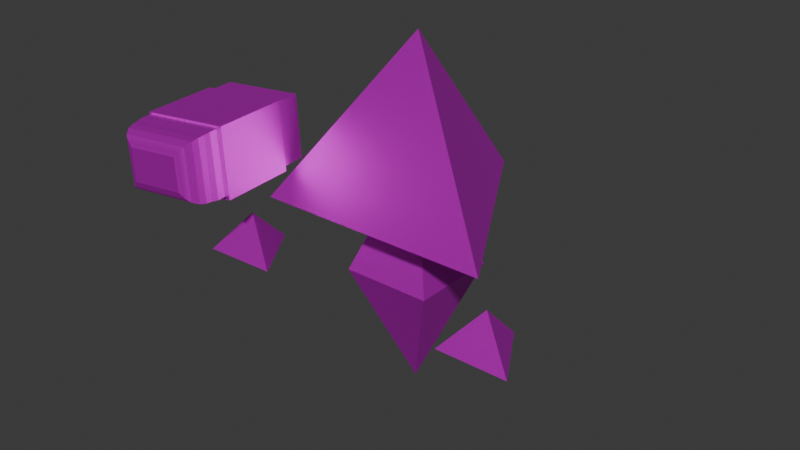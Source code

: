 # Source: personagem_running_animation.blend  (saved by Blender 4.2.66; exported with 4.5.12 LTS)
import bpy
from mathutils import Matrix  # noqa: F401  (used for matrix-valued properties, if any)

bpy.ops.wm.read_factory_settings(use_empty=True)
scene = bpy.context.scene
scene.name = 'Scene'

# ---- collections
col_collection = bpy.data.collections.new('Collection'); scene.collection.children.link(col_collection)

# ---- images (referenced by path relative to the original .blend; pixels are not part of the script)
import os
ASSET_DIR = os.environ.get("B2B_ASSET_DIR", "")  # directory of the original .blend (textures are referenced by path, not embedded)
HERE = os.path.dirname(os.path.abspath(__file__))  # packed textures are extracted next to this script under _unpacked/

def load_image(name, relpath, width, height, colorspace="sRGB"):
    """Load a texture the original file referenced (path relative to the .blend, or extracted next to this script)."""
    p = next((c for c in (os.path.join(HERE, relpath), os.path.join(ASSET_DIR, relpath)) if relpath and os.path.exists(c)), "")
    if p:
        img = bpy.data.images.load(p, check_existing=True)
        img.name = name
    else:  # same state as the original file: an image datablock whose file is absent (Cycles renders it pink)
        img = bpy.data.images.new(name, width, height)
        img.source = "FILE"
        img.filepath = "//" + (relpath or name)
    img.colorspace_settings.name = colorspace
    return img
img_cabe_a_png = load_image('Cabeça.png', 'texturas personagem/Cabeça.png', 1024, 1024, 'sRGB')
img_resto_do_corpo_png = load_image('resto do corpo.png', 'texturas personagem/resto do corpo.png', 1024, 1024, 'sRGB')
img_borracha_inteira_png = load_image('Borracha inteira.png', 'texturas personagem/Borracha inteira.png', 1024, 1024, 'sRGB')

# ---- materials (node trees are filled in below, after node groups)
mat_material = bpy.data.materials.new('Material')
mat_material_001 = bpy.data.materials.new('Material.001')
mat_material_004 = bpy.data.materials.new('Material.004')
mat_material_002 = bpy.data.materials.new('Material.002')
mat_material_003 = bpy.data.materials.new('Material.003')
mat_material_005 = bpy.data.materials.new('Material.005')

# ---- material node trees
mat_material.use_nodes = True; mat_material.node_tree.nodes.clear()
_N = mat_material.node_tree.nodes; _L = mat_material.node_tree.links
n0 = _N.new('ShaderNodeBsdfPrincipled'); n0.name = 'Principled BSDF'; n0.location = (10, 300)
n0.inputs[1].default_value = 0.8
n0.inputs[3].default_value = 1.4
n1 = _N.new('ShaderNodeOutputMaterial'); n1.name = 'Material Output'; n1.location = (300, 300)
n2 = _N.new('ShaderNodeTexImage'); n2.name = 'Image Texture'; n2.location = (-280, 275)
n2.image = img_cabe_a_png
_L.new(n0.outputs[0], n1.inputs[0])
_L.new(n2.outputs[0], n0.inputs[0])
n1.is_active_output = True
mat_material_001.use_nodes = True; mat_material_001.node_tree.nodes.clear()
_N = mat_material_001.node_tree.nodes; _L = mat_material_001.node_tree.links
n0 = _N.new('ShaderNodeBsdfPrincipled'); n0.name = 'Principled BSDF'; n0.location = (10, 300)
n0.inputs[1].default_value = 0.8
n1 = _N.new('ShaderNodeOutputMaterial'); n1.name = 'Material Output'; n1.location = (300, 300)
n2 = _N.new('ShaderNodeTexImage'); n2.name = 'Image Texture'; n2.location = (-280, 275)
n2.image = img_resto_do_corpo_png
_L.new(n0.outputs[0], n1.inputs[0])
_L.new(n2.outputs[0], n0.inputs[0])
n1.is_active_output = True
mat_material_004.use_nodes = True; mat_material_004.node_tree.nodes.clear()
_N = mat_material_004.node_tree.nodes; _L = mat_material_004.node_tree.links
n0 = _N.new('ShaderNodeBsdfPrincipled'); n0.name = 'Principled BSDF'; n0.location = (10, 300)
n0.inputs[1].default_value = 0.8
n1 = _N.new('ShaderNodeOutputMaterial'); n1.name = 'Material Output'; n1.location = (300, 300)
n2 = _N.new('ShaderNodeTexImage'); n2.name = 'Image Texture'; n2.location = (-280, 275)
n2.image = img_resto_do_corpo_png
_L.new(n0.outputs[0], n1.inputs[0])
_L.new(n2.outputs[0], n0.inputs[0])
n1.is_active_output = True
mat_material_002.use_nodes = True; mat_material_002.node_tree.nodes.clear()
_N = mat_material_002.node_tree.nodes; _L = mat_material_002.node_tree.links
n0 = _N.new('ShaderNodeBsdfPrincipled'); n0.name = 'Principled BSDF'; n0.location = (10, 300)
n0.inputs[1].default_value = 0.8
n1 = _N.new('ShaderNodeOutputMaterial'); n1.name = 'Material Output'; n1.location = (300, 300)
n2 = _N.new('ShaderNodeTexImage'); n2.name = 'Image Texture'; n2.location = (-280, 275)
n2.image = img_resto_do_corpo_png
_L.new(n0.outputs[0], n1.inputs[0])
_L.new(n2.outputs[0], n0.inputs[0])
n1.is_active_output = True
mat_material_003.use_nodes = True; mat_material_003.node_tree.nodes.clear()
_N = mat_material_003.node_tree.nodes; _L = mat_material_003.node_tree.links
n0 = _N.new('ShaderNodeBsdfPrincipled'); n0.name = 'Principled BSDF'; n0.location = (10, 300)
n0.inputs[1].default_value = 0.8
n1 = _N.new('ShaderNodeOutputMaterial'); n1.name = 'Material Output'; n1.location = (300, 300)
n2 = _N.new('ShaderNodeTexImage'); n2.name = 'Image Texture'; n2.location = (-280, 275)
n2.image = img_resto_do_corpo_png
_L.new(n0.outputs[0], n1.inputs[0])
_L.new(n2.outputs[0], n0.inputs[0])
n1.is_active_output = True
mat_material_005.use_nodes = True; mat_material_005.node_tree.nodes.clear()
_N = mat_material_005.node_tree.nodes; _L = mat_material_005.node_tree.links
n0 = _N.new('ShaderNodeBsdfPrincipled'); n0.name = 'Principled BSDF'; n0.location = (10, 300)
n0.inputs[1].default_value = 0.8
n1 = _N.new('ShaderNodeOutputMaterial'); n1.name = 'Material Output'; n1.location = (300, 300)
n2 = _N.new('ShaderNodeTexImage'); n2.name = 'Image Texture'; n2.location = (-280, 275)
n2.image = img_borracha_inteira_png
_L.new(n0.outputs[0], n1.inputs[0])
_L.new(n2.outputs[0], n0.inputs[0])
n1.is_active_output = True

# ---- world
world_world = bpy.data.worlds.new('World'); scene.world = world_world
world_world.use_nodes = True; world_world.node_tree.nodes.clear()
_N = world_world.node_tree.nodes; _L = world_world.node_tree.links
n0 = _N.new('ShaderNodeOutputWorld'); n0.name = 'World Output'; n0.location = (300, 300)
n1 = _N.new('ShaderNodeBackground'); n1.name = 'Background'; n1.location = (10, 300)
n1.inputs[0].default_value = (0.05088, 0.05088, 0.05088, 1.0)
_L.new(n1.outputs[0], n0.inputs[0])
n0.is_active_output = True
world_world.color = (0.05088, 0.05088, 0.05088)
world_world.sun_shadow_jitter_overblur = 0.0

# ---- meshes
me_cone = bpy.data.meshes.new('Cone')
me_cone.from_pydata([(4.172e-07, 1.0, 1.319), (0.866, -0.5, 1.319), (-0.866, -0.5, 1.319), (4.172e-07, -1.192e-07, 2.539)], [], [(0, 3, 1), (0, 1, 2), (1, 3, 2), (2, 3, 0)])
_uv = me_cone.uv_layers.new(name='UVMap')
_uv.uv.foreach_set('vector', [0.49, 0.2636, 0.1308, 0.5404, 0.01944, 0.1008, 0.49, 0.2636, 0.9388, 0.4793, 0.5276, 0.7601, 0.08683, 0.9918, 0.1308, 0.5404, 0.5276, 0.7601, 0.5276, 0.7601, 0.1308, 0.5404, 0.49, 0.2636])
me_cone.materials.append(mat_material)
me_cone.update()
me_cone_001 = bpy.data.meshes.new('Cone.001')
me_cone_001.from_pydata([(4.173e-07, 0.46, 0.88), (0.46, 0.0, 0.88), (4.173e-07, -0.46, 0.88), (-0.46, 0.0, 0.88), (4.173e-07, 0.0, 1.76)], [], [(0, 4, 1), (1, 4, 2), (0, 1, 2, 3), (2, 4, 3), (3, 4, 0)])
_uv = me_cone_001.uv_layers.new(name='UVMap')
_uv.uv.foreach_set('vector', [0.25, 0.49, 0.25, 0.25, 0.49, 0.25, 0.49, 0.25, 0.25, 0.25, 0.25, 0.01, 0.75, 0.49, 0.99, 0.25, 0.75, 0.01, 0.51, 0.25, 0.25, 0.01, 0.25, 0.25, 0.01, 0.25, 0.01, 0.25, 0.25, 0.25, 0.25, 0.49])
me_cone_001.materials.append(mat_material_001)
me_cone_001.update()
me_cone_002 = bpy.data.meshes.new('Cone.002')
me_cone_002.from_pydata([(-6.228e-09, 0.46, -0.88), (0.46, 0.0, -0.88), (-6.228e-09, -0.46, -0.88), (-0.46, 0.0, -0.88), (-6.228e-09, 0.0, 0.0)], [], [(0, 4, 1), (1, 4, 2), (0, 1, 2, 3), (2, 4, 3), (3, 4, 0)])
_uv = me_cone_002.uv_layers.new(name='UVMap')
_uv.uv.foreach_set('vector', [0.25, 0.49, 0.25, 0.25, 0.49, 0.25, 0.49, 0.25, 0.25, 0.25, 0.25, 0.01, 0.75, 0.49, 0.99, 0.25, 0.75, 0.01, 0.51, 0.25, 0.25, 0.01, 0.25, 0.25, 0.01, 0.25, 0.01, 0.25, 0.25, 0.25, 0.25, 0.49])
me_cone_002.materials.append(mat_material_004)
me_cone_002.update()
me_cone_003 = bpy.data.meshes.new('Cone.003')
me_cone_003.from_pydata([(0.01659, 1.471, 0.91), (0.2764, 1.021, 0.91), (-0.2432, 1.021, 0.91), (0.01659, 1.171, 1.21)], [], [(0, 3, 1), (0, 1, 2), (1, 3, 2), (2, 3, 0)])
_uv = me_cone_003.uv_layers.new(name='UVMap')
_uv.uv.foreach_set('vector', [0.25, 0.49, 0.25, 0.25, 0.4578, 0.13, 0.75, 0.49, 0.9578, 0.13, 0.5422, 0.13, 0.4578, 0.13, 0.25, 0.25, 0.04215, 0.13, 0.04215, 0.13, 0.25, 0.25, 0.25, 0.49])
me_cone_003.materials.append(mat_material_002)
me_cone_003.update()
me_cone_004 = bpy.data.meshes.new('Cone.004')
me_cone_004.from_pydata([(0.9621, -0.2701, 0.9115), (1.222, -0.7201, 0.9115), (0.7023, -0.7201, 0.9115), (0.9621, -0.5701, 1.212)], [], [(0, 3, 1), (0, 1, 2), (1, 3, 2), (2, 3, 0)])
_uv = me_cone_004.uv_layers.new(name='UVMap')
_uv.uv.foreach_set('vector', [0.25, 0.49, 0.25, 0.25, 0.4578, 0.13, 0.75, 0.49, 0.9578, 0.13, 0.5422, 0.13, 0.4578, 0.13, 0.25, 0.25, 0.04215, 0.13, 0.04215, 0.13, 0.25, 0.25, 0.25, 0.49])
me_cone_004.materials.append(mat_material_003)
me_cone_004.update()
me_cube_003 = bpy.data.meshes.new('Cube.003')
me_cube_003.from_pydata([(-3.016, 4.11, 1.013), (-3.016, 4.11, 2.32), (-3.016, 5.273, 1.013), (-3.016, 5.273, 2.32), (-1.549, 4.11, 1.013), (-1.549, 4.11, 2.32), (-1.549, 5.273, 1.013), (-1.549, 5.273, 2.32), (-1.588, 4.178, 0.5718), (-1.588, 5.245, 0.5718), (-2.973, 4.178, 0.5718), (-2.973, 5.245, 0.5718), (-2.46, 4.732, 3.02), (-2.973, 5.245, 2.507), (-2.717, 4.989, 3.02), (-2.755, 5.027, 3.003), (-2.795, 5.067, 2.989), (-2.833, 5.105, 2.97), (-2.867, 5.139, 2.939), (-2.923, 5.195, 2.834), (-2.947, 5.219, 2.725), (-2.957, 5.229, 2.616), (-2.101, 4.732, 3.02), (-1.588, 5.245, 2.507), (-1.845, 4.989, 3.02), (-1.806, 5.027, 3.003), (-1.766, 5.067, 2.989), (-1.728, 5.105, 2.97), (-1.694, 5.139, 2.939), (-1.638, 5.195, 2.834), (-1.614, 5.219, 2.725), (-1.604, 5.229, 2.616), (-2.101, 4.692, 3.02), (-1.588, 4.178, 2.507), (-1.845, 4.435, 3.02), (-1.806, 4.396, 3.003), (-1.766, 4.356, 2.989), (-1.728, 4.318, 2.97), (-1.694, 4.285, 2.939), (-1.638, 4.228, 2.834), (-1.614, 4.205, 2.725), (-1.604, 4.195, 2.616), (-2.46, 4.692, 3.02), (-2.973, 4.178, 2.507), (-2.717, 4.435, 3.02), (-2.755, 4.396, 3.003), (-2.795, 4.356, 2.989), (-2.833, 4.318, 2.97), (-2.867, 4.285, 2.939), (-2.923, 4.228, 2.834), (-2.947, 4.205, 2.725), (-2.957, 4.195, 2.616)], [], [(0, 1, 3, 2), (2, 3, 7, 6), (6, 7, 5, 4), (4, 5, 1, 0), (2, 6, 4, 0), (7, 3, 1, 5), (9, 8, 10, 11), (9, 23, 33, 8), (32, 22, 12, 42), (10, 8, 33, 43), (10, 43, 13, 11), (12, 22, 24, 14), (14, 24, 25, 15), (15, 25, 26, 16), (16, 26, 27, 17), (17, 27, 28, 18), (18, 28, 29, 19), (19, 29, 30, 20), (20, 30, 31, 21), (21, 31, 23, 13), (33, 23, 31, 41), (41, 31, 30, 40), (40, 30, 29, 39), (39, 29, 28, 38), (38, 28, 27, 37), (37, 27, 26, 36), (36, 26, 25, 35), (35, 25, 24, 34), (34, 24, 22, 32), (32, 42, 44, 34), (34, 44, 45, 35), (35, 45, 46, 36), (36, 46, 47, 37), (37, 47, 48, 38), (38, 48, 49, 39), (39, 49, 50, 40), (40, 50, 51, 41), (41, 51, 43, 33), (13, 43, 51, 21), (21, 51, 50, 20), (20, 50, 49, 19), (19, 49, 48, 18), (18, 48, 47, 17), (17, 47, 46, 16), (16, 46, 45, 15), (15, 45, 44, 14), (14, 44, 42, 12), (9, 11, 13, 23)])
_uv = me_cube_003.uv_layers.new(name='UVMap')
_uv.uv.foreach_set('vector', [0.2618, 0.9466, 0.02513, 0.9466, 0.02513, 0.7358, 0.2618, 0.7358, 0.2618, 0.7358, 0.02513, 0.7358, 0.02513, 0.47, 0.2618, 0.47, 0.2618, 0.47, 0.02513, 0.47, 0.02513, 0.2593, 0.2618, 0.2593, 0.4985, 0.7358, 0.2618, 0.7358, 0.2618, 0.47, 0.4985, 0.47, 0.6684, 0.9795, 0.9786, 0.9795, 0.9786, 0.7336, 0.6684, 0.7336, 0.9786, 0.9795, 0.6684, 0.9795, 0.6684, 0.7336, 0.9786, 0.7336, 0.9743, 0.5513, 0.9743, 0.3258, 0.6815, 0.3258, 0.6815, 0.5513, 0.9412, 0.01648, 0.9412, 0.4254, 0.7157, 0.4254, 0.7157, 0.01648, 0.8658, 0.4343, 0.8658, 0.4427, 0.7901, 0.4427, 0.7901, 0.4343, 0.6815, 0.01648, 0.9743, 0.01648, 0.9743, 0.4254, 0.6815, 0.4254, 0.7157, 0.01648, 0.7157, 0.4254, 0.9412, 0.4254, 0.9412, 0.01648, 0.7901, 0.4427, 0.8658, 0.4427, 0.9201, 0.497, 0.7358, 0.497, 0.7358, 0.497, 0.9201, 0.497, 0.9283, 0.5052, 0.7276, 0.5052, 0.7276, 0.5052, 0.9283, 0.5052, 0.9367, 0.5136, 0.7192, 0.5136, 0.7192, 0.5136, 0.9367, 0.5136, 0.9447, 0.5217, 0.7111, 0.5217, 0.7111, 0.5217, 0.9447, 0.5217, 0.9519, 0.5288, 0.704, 0.5288, 0.704, 0.5167, 0.9519, 0.5167, 0.9638, 0.4944, 0.6921, 0.4944, 0.6921, 0.4944, 0.9638, 0.4944, 0.9687, 0.4716, 0.6872, 0.4716, 0.6872, 0.4716, 0.9687, 0.4716, 0.9708, 0.4484, 0.6851, 0.4484, 0.6851, 0.4484, 0.9708, 0.4484, 0.9743, 0.4254, 0.6815, 0.4254, 0.7157, 0.4254, 0.9412, 0.4254, 0.9376, 0.4484, 0.7192, 0.4484, 0.7192, 0.4484, 0.9376, 0.4484, 0.9355, 0.4716, 0.7213, 0.4716, 0.7213, 0.4716, 0.9355, 0.4716, 0.9306, 0.4944, 0.7262, 0.4944, 0.7262, 0.4944, 0.9306, 0.4944, 0.9187, 0.5167, 0.7382, 0.5167, 0.9519, 0.3483, 0.9519, 0.5288, 0.9447, 0.5217, 0.9447, 0.3554, 0.9447, 0.3554, 0.9447, 0.5217, 0.9367, 0.5136, 0.9367, 0.3634, 0.9367, 0.3634, 0.9367, 0.5136, 0.9283, 0.5052, 0.9283, 0.3718, 0.9283, 0.3718, 0.9283, 0.5052, 0.9201, 0.497, 0.9201, 0.3801, 0.9201, 0.3801, 0.9201, 0.497, 0.8658, 0.4427, 0.8658, 0.4343, 0.8658, 0.4343, 0.7901, 0.4343, 0.7358, 0.3801, 0.9201, 0.3801, 0.9201, 0.3801, 0.7358, 0.3801, 0.7276, 0.3718, 0.9283, 0.3718, 0.9283, 0.3718, 0.7276, 0.3718, 0.7192, 0.3634, 0.9367, 0.3634, 0.9367, 0.3634, 0.7192, 0.3634, 0.7111, 0.3554, 0.9447, 0.3554, 0.9447, 0.3554, 0.7111, 0.3554, 0.704, 0.3483, 0.9519, 0.3483, 0.9519, 0.5167, 0.704, 0.5167, 0.6921, 0.4944, 0.9638, 0.4944, 0.9638, 0.4944, 0.6921, 0.4944, 0.6872, 0.4716, 0.9687, 0.4716, 0.9687, 0.4716, 0.6872, 0.4716, 0.6851, 0.4484, 0.9708, 0.4484, 0.9708, 0.4484, 0.6851, 0.4484, 0.6815, 0.4254, 0.9743, 0.4254, 0.9412, 0.4254, 0.7157, 0.4254, 0.7192, 0.4484, 0.9376, 0.4484, 0.9376, 0.4484, 0.7192, 0.4484, 0.7213, 0.4716, 0.9355, 0.4716, 0.9355, 0.4716, 0.7213, 0.4716, 0.7262, 0.4944, 0.9306, 0.4944, 0.9306, 0.4944, 0.7262, 0.4944, 0.7382, 0.5167, 0.9187, 0.5167, 0.704, 0.5288, 0.704, 0.3483, 0.7111, 0.3554, 0.7111, 0.5217, 0.7111, 0.5217, 0.7111, 0.3554, 0.7192, 0.3634, 0.7192, 0.5136, 0.7192, 0.5136, 0.7192, 0.3634, 0.7276, 0.3718, 0.7276, 0.5052, 0.7276, 0.5052, 0.7276, 0.3718, 0.7358, 0.3801, 0.7358, 0.497, 0.7358, 0.497, 0.7358, 0.3801, 0.7901, 0.4343, 0.7901, 0.4427, 0.9743, 0.01648, 0.6815, 0.01648, 0.6815, 0.4254, 0.9743, 0.4254])
me_cube_003.materials.append(mat_material_005)
me_cube_003.update()

# ---- objects
ob_cabe_a = bpy.data.objects.new('Cabeça', me_cone)
ob_corpo_cima = bpy.data.objects.new('Corpo cima', me_cone_001)
ob_corpo_baixo = bpy.data.objects.new('Corpo baixo', me_cone_002)
ob_m_o_esquerda = bpy.data.objects.new('Mão esquerda', me_cone_003)
ob_m_o_direita = bpy.data.objects.new('Mão direita', me_cone_004)
ob_borracha = bpy.data.objects.new('Borracha', me_cube_003)

# ---- transforms, parenting, visibility, modifiers, constraints
ob_cabe_a.location = (0.2265, -0.2257, -0.3588)
ob_cabe_a.rotation_euler = (0.0, -0.0, 4.189)
ob_corpo_cima.location = (0.2265, -0.2257, -0.3588)
ob_corpo_cima.rotation_euler = (0.0, -0.0, 3.927)
ob_corpo_baixo.location = (0.2265, -0.2257, -0.3588)
ob_corpo_baixo.rotation_euler = (-0.0, 3.142, 3.927)
ob_m_o_esquerda.location = (0.2265, -0.2257, -0.3588)
ob_m_o_esquerda.rotation_euler = (0.0, -0.0, 4.189)
ob_m_o_direita.location = (0.2265, -0.2257, -0.3588)
ob_m_o_direita.rotation_euler = (-0.01009, 0.006035, 4.226)
ob_borracha.location = (0.2265, -0.2257, -0.4917)
ob_borracha.rotation_euler = (-1.577, 3.206, 3.232)
ob_borracha.scale = (0.4185, 0.4185, 0.4185)

# ---- collection membership
col_collection.objects.link(ob_cabe_a)
col_collection.objects.link(ob_corpo_cima)
col_collection.objects.link(ob_corpo_baixo)
col_collection.objects.link(ob_m_o_esquerda)
col_collection.objects.link(ob_m_o_direita)
col_collection.objects.link(ob_borracha)

# ---- scene / render settings (as saved in the file)
scene.frame_start = 0; scene.frame_end = 20; scene.frame_set(20)
scene.render.engine = 'BLENDER_EEVEE_NEXT'
bpy.context.view_layer.update()

# ---- added for rendering (the .blend has no active camera and no usable light): camera, sun
cam_auto = bpy.data.cameras.new('AutoCamera')
cam_auto.lens = 50.0
cam_auto.sensor_width = 36.0
cam_auto.clip_end = 1000.0
ob_auto_camera = bpy.data.objects.new('AutoCamera', cam_auto)
scene.collection.objects.link(ob_auto_camera)
ob_auto_camera.location = (4.34795, -5.34537, 4.19992)
ob_auto_camera.rotation_euler = (1.09748, -7.21219e-08, 0.694738)
scene.camera = ob_auto_camera
light_auto_sun = bpy.data.lights.new('AutoSun', 'SUN')
light_auto_sun.energy = 3.0
light_auto_sun.angle = 0.0523599
ob_auto_sun = bpy.data.objects.new('AutoSun', light_auto_sun)
scene.collection.objects.link(ob_auto_sun)
ob_auto_sun.rotation_euler = (0.872665, 0.174533, 0.523599)
bpy.context.view_layer.update()
